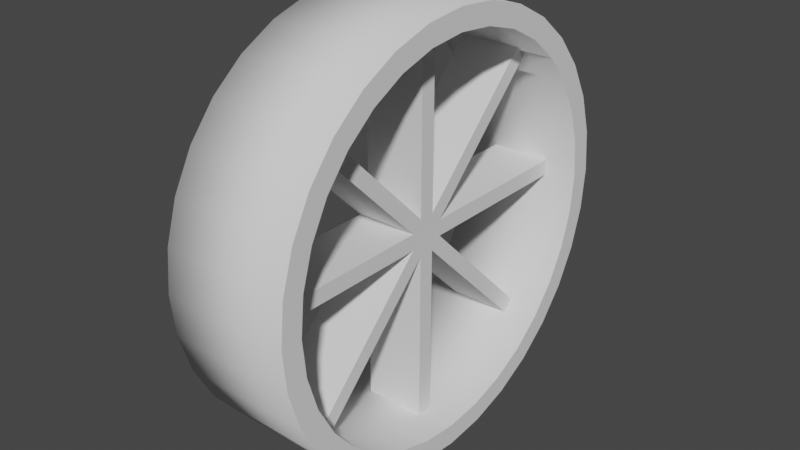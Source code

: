 # Source: Wheel.blend  (saved by Blender 3.5.10; exported with 4.5.12 LTS)
import bpy
from mathutils import Matrix  # noqa: F401  (used for matrix-valued properties, if any)

bpy.ops.wm.read_factory_settings(use_empty=True)
scene = bpy.context.scene
scene.name = 'Scene'

# ---- collections
col_collection = bpy.data.collections.new('Collection'); scene.collection.children.link(col_collection)

# ---- world
world_world = bpy.data.worlds.new('World'); scene.world = world_world
world_world.use_nodes = True; world_world.node_tree.nodes.clear()
_N = world_world.node_tree.nodes; _L = world_world.node_tree.links
n0 = _N.new('ShaderNodeOutputWorld'); n0.name = 'World Output'; n0.location = (300, 300)
n1 = _N.new('ShaderNodeBackground'); n1.name = 'Background'; n1.location = (10, 300)
n1.inputs[0].default_value = (0.05088, 0.05088, 0.05088, 1.0)
_L.new(n1.outputs[0], n0.inputs[0])
n0.is_active_output = True
world_world.color = (0.05088, 0.05088, 0.05088)
world_world.use_sun_shadow = False
world_world.sun_shadow_jitter_overblur = 0.0

# ---- meshes
me_cylinder = bpy.data.meshes.new('Cylinder')
me_cylinder.from_pydata([(-0.3, 1.0, -5.96e-08), (0.3, 1.0, 5.96e-08), (-0.3, 0.9808, -0.1951), (0.3, 0.9808, -0.1951), (-0.3, 0.9239, -0.3827), (0.3, 0.9239, -0.3827), (-0.3, 0.8315, -0.5556), (0.3, 0.8315, -0.5556), (-0.3, 0.7071, -0.7071), (0.3, 0.7071, -0.7071), (-0.3, 0.5556, -0.8315), (0.3, 0.5556, -0.8315), (-0.3, 0.3827, -0.9239), (0.3, 0.3827, -0.9239), (-0.3, 0.1951, -0.9808), (0.3, 0.1951, -0.9808), (-0.3, 0.0, -1.0), (0.3, 0.0, -1.0), (-0.3, -0.1951, -0.9808), (0.3, -0.1951, -0.9808), (-0.3, -0.3827, -0.9239), (0.3, -0.3827, -0.9239), (-0.3, -0.5556, -0.8315), (0.3, -0.5556, -0.8315), (-0.3, -0.7071, -0.7071), (0.3, -0.7071, -0.7071), (-0.3, -0.8315, -0.5556), (0.3, -0.8315, -0.5556), (-0.3, -0.9239, -0.3827), (0.3, -0.9239, -0.3827), (-0.3, -0.9808, -0.1951), (0.3, -0.9808, -0.1951), (-0.3, -1.0, -5.96e-08), (0.3, -1.0, 5.96e-08), (-0.3, -0.9808, 0.1951), (0.3, -0.9808, 0.1951), (-0.3, -0.9239, 0.3827), (0.3, -0.9239, 0.3827), (-0.3, -0.8315, 0.5556), (0.3, -0.8315, 0.5556), (-0.3, -0.7071, 0.7071), (0.3, -0.7071, 0.7071), (-0.3, -0.5556, 0.8315), (0.3, -0.5556, 0.8315), (-0.3, -0.3827, 0.9239), (0.3, -0.3827, 0.9239), (-0.3, -0.1951, 0.9808), (0.3, -0.1951, 0.9808), (-0.3, 0.0, 1.0), (0.3, 0.0, 1.0), (-0.3, 0.1951, 0.9808), (0.3, 0.1951, 0.9808), (-0.3, 0.3827, 0.9239), (0.3, 0.3827, 0.9239), (-0.3, 0.5556, 0.8315), (0.3, 0.5556, 0.8315), (-0.3, 0.7071, 0.7071), (0.3, 0.7071, 0.7071), (-0.3, 0.8315, 0.5556), (0.3, 0.8315, 0.5556), (-0.3, 0.9239, 0.3827), (0.3, 0.9239, 0.3827), (-0.3, 0.9808, 0.1951), (0.3, 0.9808, 0.1951), (-0.3, 0.9, -5.215e-08), (0.3, 0.9, 5.513e-08), (-0.3, 0.8827, -0.1756), (0.3, 0.8827, -0.1756), (-0.3, 0.8315, -0.3444), (0.3, 0.8315, -0.3444), (-0.3, 0.7483, -0.5), (0.3, 0.7483, -0.5), (-0.3, 0.6364, -0.6364), (0.3, 0.6364, -0.6364), (-0.3, 0.5, -0.7483), (0.3, 0.5, -0.7483), (-0.3, 0.3444, -0.8315), (0.3, 0.3444, -0.8315), (-0.3, 0.1756, -0.8827), (0.3, 0.1756, -0.8827), (-0.3, 1.863e-10, -0.9), (0.3, 1.863e-10, -0.9), (-0.3, -0.1756, -0.8827), (0.3, -0.1756, -0.8827), (-0.3, -0.3444, -0.8315), (0.3, -0.3444, -0.8315), (-0.3, -0.5, -0.7483), (0.3, -0.5, -0.7483), (-0.3, -0.6364, -0.6364), (0.3, -0.6364, -0.6364), (-0.3, -0.7483, -0.5), (0.3, -0.7483, -0.5), (-0.3, -0.8315, -0.3444), (0.3, -0.8315, -0.3444), (-0.3, -0.8827, -0.1756), (0.3, -0.8827, -0.1756), (-0.3, -0.9, -5.215e-08), (0.3, -0.9, 5.513e-08), (-0.3, -0.8827, 0.1756), (0.3, -0.8827, 0.1756), (-0.3, -0.8315, 0.3444), (0.3, -0.8315, 0.3444), (-0.3, -0.7483, 0.5), (0.3, -0.7483, 0.5), (-0.3, -0.6364, 0.6364), (0.3, -0.6364, 0.6364), (-0.3, -0.5, 0.7483), (0.3, -0.5, 0.7483), (-0.3, -0.3444, 0.8315), (0.3, -0.3444, 0.8315), (-0.3, -0.1756, 0.8827), (0.3, -0.1756, 0.8827), (-0.3, 1.863e-10, 0.9), (0.3, 1.863e-10, 0.9), (-0.3, 0.1756, 0.8827), (0.3, 0.1756, 0.8827), (-0.3, 0.3444, 0.8315), (0.3, 0.3444, 0.8315), (-0.3, 0.5, 0.7483), (0.3, 0.5, 0.7483), (-0.3, 0.6364, 0.6364), (0.3, 0.6364, 0.6364), (-0.3, 0.7483, 0.5), (0.3, 0.7483, 0.5), (-0.3, 0.8315, 0.3444), (0.3, 0.8315, 0.3444), (-0.3, 0.8827, 0.1756), (0.3, 0.8827, 0.1756), (0.1437, -0.08791, -0.03791), (0.1437, -0.03791, -0.08791), (-0.1437, -0.03791, -0.08791), (-0.1437, -0.03791, 0.08791), (0.1437, -0.03791, 0.08791), (0.1437, 0.03791, -0.08791), (0.1437, 0.08791, -0.03791), (-0.1437, 0.03791, 0.08791), (-0.1437, 0.08791, -0.03791), (-0.1437, -0.08791, -0.03791), (-0.1437, 0.08791, 0.03791), (0.1437, -0.08791, 0.03791), (0.1437, 0.03791, 0.08791), (0.1437, 0.08791, 0.03791), (-0.1437, -0.08791, 0.03791), (-0.1437, 0.03791, -0.08791), (0.1437, -0.639, 0.689), (-0.1437, -0.639, 0.689), (0.1437, -0.689, 0.639), (-0.1437, -0.689, 0.639), (0.1437, 0.689, 0.639), (-0.1437, 0.689, 0.639), (0.1437, 0.639, 0.689), (-0.1437, 0.639, 0.689), (0.1437, -0.639, -0.689), (0.1437, -0.689, -0.639), (-0.1437, -0.639, -0.689), (-0.1437, -0.689, -0.639), (0.1437, 0.689, -0.639), (0.1437, 0.639, -0.689), (-0.1437, 0.689, -0.639), (-0.1437, 0.639, -0.689), (0.1437, -0.03791, 0.9379), (-0.1437, -0.03791, 0.9379), (-0.1437, 0.03791, 0.9379), (0.1437, 0.03791, 0.9379), (-0.1437, -0.9379, 0.03791), (-0.1437, -0.9379, -0.03791), (0.1437, -0.9379, 0.03791), (0.1437, -0.9379, -0.03791), (-0.1437, -0.03791, -0.9379), (0.1437, -0.03791, -0.9379), (0.1437, 0.03791, -0.9379), (-0.1437, 0.03791, -0.9379), (0.1437, 0.9379, 0.03791), (-0.1437, 0.9379, 0.03791), (-0.1437, 0.9379, -0.03791), (0.1437, 0.9379, -0.03791)], [], [(0, 1, 3, 2), (2, 3, 5, 4), (4, 5, 7, 6), (6, 7, 9, 8), (8, 9, 11, 10), (10, 11, 13, 12), (12, 13, 15, 14), (14, 15, 17, 16), (16, 17, 19, 18), (18, 19, 21, 20), (20, 21, 23, 22), (22, 23, 25, 24), (24, 25, 27, 26), (26, 27, 29, 28), (28, 29, 31, 30), (30, 31, 33, 32), (32, 33, 35, 34), (34, 35, 37, 36), (36, 37, 39, 38), (38, 39, 41, 40), (40, 41, 43, 42), (42, 43, 45, 44), (44, 45, 47, 46), (46, 47, 49, 48), (48, 49, 51, 50), (50, 51, 53, 52), (52, 53, 55, 54), (54, 55, 57, 56), (45, 43, 107, 109), (58, 59, 61, 60), (60, 62, 126, 124), (60, 61, 63, 62), (62, 63, 1, 0), (56, 57, 59, 58), (8, 10, 74, 72), (63, 61, 125, 127), (26, 28, 92, 90), (11, 9, 73, 75), (44, 46, 110, 108), (29, 27, 91, 93), (62, 0, 64, 126), (47, 45, 109, 111), (10, 12, 76, 74), (1, 63, 127, 65), (28, 30, 94, 92), (13, 11, 75, 77), (46, 48, 112, 110), (31, 29, 93, 95), (49, 47, 111, 113), (12, 14, 78, 76), (30, 32, 96, 94), (15, 13, 77, 79), (48, 50, 114, 112), (33, 31, 95, 97), (51, 49, 113, 115), (14, 16, 80, 78), (32, 34, 98, 96), (17, 15, 79, 81), (50, 52, 116, 114), (35, 33, 97, 99), (53, 51, 115, 117), (16, 18, 82, 80), (34, 36, 100, 98), (19, 17, 81, 83), (0, 2, 66, 64), (52, 54, 118, 116), (37, 35, 99, 101), (3, 1, 65, 67), (55, 53, 117, 119), (18, 20, 84, 82), (36, 38, 102, 100), (21, 19, 83, 85), (54, 56, 120, 118), (39, 37, 101, 103), (2, 4, 68, 66), (57, 55, 119, 121), (20, 22, 86, 84), (5, 3, 67, 69), (38, 40, 104, 102), (23, 21, 85, 87), (56, 58, 122, 120), (41, 39, 103, 105), (4, 6, 70, 68), (59, 57, 121, 123), (22, 24, 88, 86), (7, 5, 69, 71), (40, 42, 106, 104), (25, 23, 87, 89), (58, 60, 124, 122), (43, 41, 105, 107), (6, 8, 72, 70), (61, 59, 123, 125), (24, 26, 90, 88), (9, 7, 71, 73), (42, 44, 108, 106), (27, 25, 89, 91), (116, 118, 119, 117), (118, 120, 121, 119), (122, 123, 121, 120), (122, 124, 125, 123), (124, 126, 127, 125), (126, 64, 65, 127), (64, 66, 67, 65), (66, 68, 69, 67), (68, 70, 71, 69), (70, 72, 73, 71), (72, 74, 75, 73), (74, 76, 77, 75), (76, 78, 79, 77), (78, 80, 81, 79), (80, 82, 83, 81), (82, 84, 85, 83), (84, 86, 87, 85), (86, 88, 89, 87), (88, 90, 91, 89), (90, 92, 93, 91), (92, 94, 95, 93), (94, 96, 97, 95), (96, 98, 99, 97), (98, 100, 101, 99), (100, 102, 103, 101), (102, 104, 105, 103), (104, 106, 107, 105), (106, 108, 109, 107), (108, 110, 111, 109), (110, 112, 113, 111), (112, 114, 115, 113), (114, 116, 117, 115), (133, 129, 169, 170), (139, 142, 164, 166), (130, 137, 142, 131, 135, 138, 136, 143), (136, 138, 173, 174), (135, 131, 161, 162), (133, 134, 141, 140, 132, 139, 128, 129), (129, 128, 153, 152), (140, 141, 148, 150), (134, 133, 157, 156), (131, 142, 147, 145), (144, 146, 147, 145), (132, 131, 145, 144), (142, 139, 146, 147), (139, 132, 144, 146), (151, 149, 148, 150), (135, 140, 150, 151), (141, 138, 149, 148), (138, 135, 151, 149), (154, 155, 153, 152), (130, 129, 152, 154), (137, 130, 154, 155), (128, 137, 155, 153), (157, 156, 158, 159), (133, 143, 159, 157), (136, 134, 156, 158), (143, 136, 158, 159), (163, 160, 161, 162), (132, 140, 163, 160), (140, 135, 162, 163), (131, 132, 160, 161), (167, 165, 164, 166), (142, 137, 165, 164), (128, 139, 166, 167), (137, 128, 167, 165), (171, 168, 169, 170), (143, 133, 170, 171), (129, 130, 168, 169), (130, 143, 171, 168), (174, 175, 172, 173), (141, 134, 175, 172), (134, 136, 174, 175), (138, 141, 172, 173)])
me_cylinder.polygons.foreach_set('use_smooth', [1, 1, 1, 1, 1, 1, 1, 1, 1, 1, 1, 1, 1, 1, 1, 1, 1, 1, 1, 1, 1, 1, 1, 1, 1, 1, 1, 1, 0, 1, 0, 1, 1, 1, 0, 0, 0, 0, 0, 0, 0, 0, 0, 0, 0, 0, 0, 0, 0, 0, 0, 0, 0, 0, 0, 0, 0, 0, 0, 0, 0, 0, 0, 0, 0, 0, 0, 0, 0, 0, 0, 0, 0, 0, 0, 0, 0, 0, 0, 0, 0, 0, 0, 0, 0, 0, 0, 0, 0, 0, 0, 0, 0, 0, 0, 0, 1, 1, 1, 1, 1, 1, 1, 1, 1, 1, 1, 1, 1, 1, 1, 1, 1, 1, 1, 1, 1, 1, 1, 1, 1, 1, 1, 1, 1, 1, 1, 1, 0, 0, 0, 0, 0, 0, 0, 0, 0, 0, 0, 0, 0, 0, 0, 0, 0, 0, 0, 0, 0, 0, 0, 0, 0, 0, 0, 0, 0, 0, 0, 0, 0, 0, 0, 0, 0, 0, 0, 0, 0, 0])
_uv = me_cylinder.uv_layers.new(name='UVMap')
_uv.uv.foreach_set('vector', [1.0, 0.5, 1.0, 1.0, 0.9688, 1.0, 0.9688, 0.5, 0.9688, 0.5, 0.9688, 1.0, 0.9375, 1.0, 0.9375, 0.5, 0.9375, 0.5, 0.9375, 1.0, 0.9062, 1.0, 0.9062, 0.5, 0.9062, 0.5, 0.9062, 1.0, 0.875, 1.0, 0.875, 0.5, 0.875, 0.5, 0.875, 1.0, 0.8438, 1.0, 0.8438, 0.5, 0.8438, 0.5, 0.8438, 1.0, 0.8125, 1.0, 0.8125, 0.5, 0.8125, 0.5, 0.8125, 1.0, 0.7812, 1.0, 0.7812, 0.5, 0.7812, 0.5, 0.7812, 1.0, 0.75, 1.0, 0.75, 0.5, 0.75, 0.5, 0.75, 1.0, 0.7188, 1.0, 0.7188, 0.5, 0.7188, 0.5, 0.7188, 1.0, 0.6875, 1.0, 0.6875, 0.5, 0.6875, 0.5, 0.6875, 1.0, 0.6562, 1.0, 0.6562, 0.5, 0.6562, 0.5, 0.6562, 1.0, 0.625, 1.0, 0.625, 0.5, 0.625, 0.5, 0.625, 1.0, 0.5938, 1.0, 0.5938, 0.5, 0.5938, 0.5, 0.5938, 1.0, 0.5625, 1.0, 0.5625, 0.5, 0.5625, 0.5, 0.5625, 1.0, 0.5312, 1.0, 0.5312, 0.5, 0.5312, 0.5, 0.5312, 1.0, 0.5, 1.0, 0.5, 0.5, 0.5, 0.5, 0.5, 1.0, 0.4688, 1.0, 0.4688, 0.5, 0.4688, 0.5, 0.4688, 1.0, 0.4375, 1.0, 0.4375, 0.5, 0.4375, 0.5, 0.4375, 1.0, 0.4062, 1.0, 0.4062, 0.5, 0.4062, 0.5, 0.4062, 1.0, 0.375, 1.0, 0.375, 0.5, 0.375, 0.5, 0.375, 1.0, 0.3438, 1.0, 0.3438, 0.5, 0.3438, 0.5, 0.3438, 1.0, 0.3125, 1.0, 0.3125, 0.5, 0.3125, 0.5, 0.3125, 1.0, 0.2812, 1.0, 0.2812, 0.5, 0.2812, 0.5, 0.2812, 1.0, 0.25, 1.0, 0.25, 0.5, 0.25, 0.5, 0.25, 1.0, 0.2188, 1.0, 0.2188, 0.5, 0.2188, 0.5, 0.2188, 1.0, 0.1875, 1.0, 0.1875, 0.5, 0.1875, 0.5, 0.1875, 1.0, 0.1562, 1.0, 0.1562, 0.5, 0.1562, 0.5, 0.1562, 1.0, 0.125, 1.0, 0.125, 0.5, 0.3125, 1.0, 0.3438, 1.0, 0.3438, 1.0, 0.3125, 1.0, 0.09375, 0.5, 0.09375, 1.0, 0.0625, 1.0, 0.0625, 0.5, 0.0625, 0.5, 0.03125, 0.5, 0.03125, 0.5, 0.0625, 0.5, 0.0625, 0.5, 0.0625, 1.0, 0.03125, 1.0, 0.03125, 0.5, 0.03125, 0.5, 0.03125, 1.0, 0.0, 1.0, 0.0, 0.5, 0.125, 0.5, 0.125, 1.0, 0.09375, 1.0, 0.09375, 0.5, 0.875, 0.5, 0.8438, 0.5, 0.8438, 0.5, 0.875, 0.5, 0.03125, 1.0, 0.0625, 1.0, 0.0625, 1.0, 0.03125, 1.0, 0.5938, 0.5, 0.5625, 0.5, 0.5625, 0.5, 0.5938, 0.5, 0.8438, 1.0, 0.875, 1.0, 0.875, 1.0, 0.8438, 1.0, 0.3125, 0.5, 0.2812, 0.5, 0.2812, 0.5, 0.3125, 0.5, 0.5625, 1.0, 0.5938, 1.0, 0.5938, 1.0, 0.5625, 1.0, 0.03125, 0.5, 0.0, 0.5, 0.0, 0.5, 0.03125, 0.5, 0.2812, 1.0, 0.3125, 1.0, 0.3125, 1.0, 0.2812, 1.0, 0.8438, 0.5, 0.8125, 0.5, 0.8125, 0.5, 0.8438, 0.5, 0.0, 1.0, 0.03125, 1.0, 0.03125, 1.0, 0.0, 1.0, 0.5625, 0.5, 0.5312, 0.5, 0.5312, 0.5, 0.5625, 0.5, 0.8125, 1.0, 0.8438, 1.0, 0.8438, 1.0, 0.8125, 1.0, 0.2812, 0.5, 0.25, 0.5, 0.25, 0.5, 0.2812, 0.5, 0.5312, 1.0, 0.5625, 1.0, 0.5625, 1.0, 0.5312, 1.0, 0.25, 1.0, 0.2812, 1.0, 0.2812, 1.0, 0.25, 1.0, 0.8125, 0.5, 0.7812, 0.5, 0.7812, 0.5, 0.8125, 0.5, 0.5312, 0.5, 0.5, 0.5, 0.5, 0.5, 0.5312, 0.5, 0.7812, 1.0, 0.8125, 1.0, 0.8125, 1.0, 0.7812, 1.0, 0.25, 0.5, 0.2188, 0.5, 0.2188, 0.5, 0.25, 0.5, 0.5, 1.0, 0.5312, 1.0, 0.5312, 1.0, 0.5, 1.0, 0.2188, 1.0, 0.25, 1.0, 0.25, 1.0, 0.2188, 1.0, 0.7812, 0.5, 0.75, 0.5, 0.75, 0.5, 0.7812, 0.5, 0.5, 0.5, 0.4688, 0.5, 0.4688, 0.5, 0.5, 0.5, 0.75, 1.0, 0.7812, 1.0, 0.7812, 1.0, 0.75, 1.0, 0.2188, 0.5, 0.1875, 0.5, 0.1875, 0.5, 0.2188, 0.5, 0.4688, 1.0, 0.5, 1.0, 0.5, 1.0, 0.4688, 1.0, 0.1875, 1.0, 0.2188, 1.0, 0.2188, 1.0, 0.1875, 1.0, 0.75, 0.5, 0.7188, 0.5, 0.7188, 0.5, 0.75, 0.5, 0.4688, 0.5, 0.4375, 0.5, 0.4375, 0.5, 0.4688, 0.5, 0.7188, 1.0, 0.75, 1.0, 0.75, 1.0, 0.7188, 1.0, 1.0, 0.5, 0.9688, 0.5, 0.9688, 0.5, 1.0, 0.5, 0.1875, 0.5, 0.1562, 0.5, 0.1562, 0.5, 0.1875, 0.5, 0.4375, 1.0, 0.4688, 1.0, 0.4688, 1.0, 0.4375, 1.0, 0.9688, 1.0, 1.0, 1.0, 1.0, 1.0, 0.9688, 1.0, 0.1562, 1.0, 0.1875, 1.0, 0.1875, 1.0, 0.1562, 1.0, 0.7188, 0.5, 0.6875, 0.5, 0.6875, 0.5, 0.7188, 0.5, 0.4375, 0.5, 0.4062, 0.5, 0.4062, 0.5, 0.4375, 0.5, 0.6875, 1.0, 0.7188, 1.0, 0.7188, 1.0, 0.6875, 1.0, 0.1562, 0.5, 0.125, 0.5, 0.125, 0.5, 0.1562, 0.5, 0.4062, 1.0, 0.4375, 1.0, 0.4375, 1.0, 0.4062, 1.0, 0.9688, 0.5, 0.9375, 0.5, 0.9375, 0.5, 0.9688, 0.5, 0.125, 1.0, 0.1562, 1.0, 0.1562, 1.0, 0.125, 1.0, 0.6875, 0.5, 0.6562, 0.5, 0.6562, 0.5, 0.6875, 0.5, 0.9375, 1.0, 0.9688, 1.0, 0.9688, 1.0, 0.9375, 1.0, 0.4062, 0.5, 0.375, 0.5, 0.375, 0.5, 0.4062, 0.5, 0.6562, 1.0, 0.6875, 1.0, 0.6875, 1.0, 0.6562, 1.0, 0.125, 0.5, 0.09375, 0.5, 0.09375, 0.5, 0.125, 0.5, 0.375, 1.0, 0.4062, 1.0, 0.4062, 1.0, 0.375, 1.0, 0.9375, 0.5, 0.9062, 0.5, 0.9062, 0.5, 0.9375, 0.5, 0.09375, 1.0, 0.125, 1.0, 0.125, 1.0, 0.09375, 1.0, 0.6562, 0.5, 0.625, 0.5, 0.625, 0.5, 0.6562, 0.5, 0.9062, 1.0, 0.9375, 1.0, 0.9375, 1.0, 0.9062, 1.0, 0.375, 0.5, 0.3438, 0.5, 0.3438, 0.5, 0.375, 0.5, 0.625, 1.0, 0.6562, 1.0, 0.6562, 1.0, 0.625, 1.0, 0.09375, 0.5, 0.0625, 0.5, 0.0625, 0.5, 0.09375, 0.5, 0.3438, 1.0, 0.375, 1.0, 0.375, 1.0, 0.3438, 1.0, 0.9062, 0.5, 0.875, 0.5, 0.875, 0.5, 0.9062, 0.5, 0.0625, 1.0, 0.09375, 1.0, 0.09375, 1.0, 0.0625, 1.0, 0.625, 0.5, 0.5938, 0.5, 0.5938, 0.5, 0.625, 0.5, 0.875, 1.0, 0.9062, 1.0, 0.9062, 1.0, 0.875, 1.0, 0.3438, 0.5, 0.3125, 0.5, 0.3125, 0.5, 0.3438, 0.5, 0.5938, 1.0, 0.625, 1.0, 0.625, 1.0, 0.5938, 1.0, 0.1875, 0.5, 0.1562, 0.5, 0.1562, 1.0, 0.1875, 1.0, 0.1562, 0.5, 0.125, 0.5, 0.125, 1.0, 0.1562, 1.0, 0.09375, 0.5, 0.09375, 1.0, 0.125, 1.0, 0.125, 0.5, 0.09375, 0.5, 0.0625, 0.5, 0.0625, 1.0, 0.09375, 1.0, 0.0625, 0.5, 0.03125, 0.5, 0.03125, 1.0, 0.0625, 1.0, 0.03125, 0.5, 0.0, 0.5, 0.0, 1.0, 0.03125, 1.0, 0.0, 0.5, 0.9688, 0.5, 0.9688, 1.0, 0.0, 1.0, 0.9688, 0.5, 0.9375, 0.5, 0.9375, 1.0, 0.9688, 1.0, 0.9375, 0.5, 0.9062, 0.5, 0.9062, 1.0, 0.9375, 1.0, 0.9062, 0.5, 0.875, 0.5, 0.875, 1.0, 0.9062, 1.0, 0.875, 0.5, 0.8438, 0.5, 0.8438, 1.0, 0.875, 1.0, 0.8438, 0.5, 0.8125, 0.5, 0.8125, 1.0, 0.8438, 1.0, 0.8125, 0.5, 0.7812, 0.5, 0.7812, 1.0, 0.8125, 1.0, 0.7812, 0.5, 0.75, 0.5, 0.75, 1.0, 0.7812, 1.0, 0.75, 0.5, 0.7188, 0.5, 0.7188, 1.0, 0.75, 1.0, 0.7188, 0.5, 0.6875, 0.5, 0.6875, 1.0, 0.7188, 1.0, 0.6875, 0.5, 0.6562, 0.5, 0.6562, 1.0, 0.6875, 1.0, 0.6562, 0.5, 0.625, 0.5, 0.625, 1.0, 0.6562, 1.0, 0.625, 0.5, 0.5938, 0.5, 0.5938, 1.0, 0.625, 1.0, 0.5938, 0.5, 0.5625, 0.5, 0.5625, 1.0, 0.5938, 1.0, 0.5625, 0.5, 0.5312, 0.5, 0.5312, 1.0, 0.5625, 1.0, 0.5312, 0.5, 0.5, 0.5, 0.5, 1.0, 0.5312, 1.0, 0.5, 0.5, 0.4688, 0.5, 0.4688, 1.0, 0.5, 1.0, 0.4688, 0.5, 0.4375, 0.5, 0.4375, 1.0, 0.4688, 1.0, 0.4375, 0.5, 0.4062, 0.5, 0.4062, 1.0, 0.4375, 1.0, 0.4062, 0.5, 0.375, 0.5, 0.375, 1.0, 0.4062, 1.0, 0.375, 0.5, 0.3438, 0.5, 0.3438, 1.0, 0.375, 1.0, 0.3438, 0.5, 0.3125, 0.5, 0.3125, 1.0, 0.3438, 1.0, 0.3125, 0.5, 0.2812, 0.5, 0.2812, 1.0, 0.3125, 1.0, 0.2812, 0.5, 0.25, 0.5, 0.25, 1.0, 0.2812, 1.0, 0.25, 0.5, 0.2188, 0.5, 0.2188, 1.0, 0.25, 1.0, 0.2188, 0.5, 0.1875, 0.5, 0.1875, 1.0, 0.2188, 1.0, 0.375, 0.8211, 0.375, 0.9289, 0.375, 0.9289, 0.375, 0.8211, 0.5539, 0.5, 0.5539, 0.75, 0.5539, 0.75, 0.5539, 0.5, 0.625, 0.5711, 0.6961, 0.5, 0.8039, 0.5, 0.875, 0.5711, 0.875, 0.6789, 0.8039, 0.75, 0.6961, 0.75, 0.625, 0.6789, 0.6961, 0.75, 0.8039, 0.75, 0.8039, 0.75, 0.6961, 0.75, 0.875, 0.6789, 0.875, 0.5711, 0.875, 0.5711, 0.875, 0.6789, 0.375, 0.8211, 0.4461, 0.75, 0.5539, 0.75, 0.625, 0.8211, 0.625, 0.9289, 0.5539, 1.0, 0.4461, 1.0, 0.375, 0.9289, 0.375, 0.9289, 0.4461, 1.0, 0.4461, 1.0, 0.375, 0.9289, 0.625, 0.8211, 0.5539, 0.75, 0.5539, 0.75, 0.625, 0.8211, 0.4461, 0.75, 0.375, 0.8211, 0.375, 0.8211, 0.4461, 0.75, 0.875, 0.5711, 0.8039, 0.5, 0.8039, 0.5, 0.875, 0.5711, 0.375, 0.1789, 0.375, 0.25, 0.625, 0.25, 0.625, 0.1789, 0.375, 0.1789, 0.625, 0.1789, 0.625, 0.1789, 0.375, 0.1789, 0.5539, 0.75, 0.5539, 0.5, 0.5539, 0.5, 0.5539, 0.75, 0.5539, 1.0, 0.625, 0.9289, 0.625, 0.9289, 0.5539, 1.0, 0.625, 0.07109, 0.625, 0.0, 0.375, 0.0, 0.375, 0.07109, 0.625, 0.07109, 0.375, 0.07109, 0.375, 0.07109, 0.625, 0.07109, 0.3039, 0.75, 0.3039, 0.5, 0.3039, 0.5, 0.3039, 0.75, 0.8039, 0.75, 0.875, 0.6789, 0.875, 0.6789, 0.8039, 0.75, 0.375, 0.4289, 0.375, 0.5, 0.625, 0.5, 0.625, 0.4289, 0.375, 0.4289, 0.625, 0.4289, 0.625, 0.4289, 0.375, 0.4289, 0.6961, 0.5, 0.625, 0.5711, 0.625, 0.5711, 0.6961, 0.5, 0.4461, 0.5, 0.4461, 0.75, 0.4461, 0.75, 0.4461, 0.5, 0.625, 0.3211, 0.625, 0.25, 0.375, 0.25, 0.375, 0.3211, 0.625, 0.3211, 0.375, 0.3211, 0.375, 0.3211, 0.625, 0.3211, 0.1961, 0.5, 0.1961, 0.75, 0.1961, 0.75, 0.1961, 0.5, 0.625, 0.6789, 0.6961, 0.75, 0.6961, 0.75, 0.625, 0.6789, 0.375, 0.07109, 0.375, 0.1789, 0.625, 0.1789, 0.625, 0.07109, 0.625, 0.9289, 0.625, 0.8211, 0.625, 0.8211, 0.625, 0.9289, 0.375, 0.07109, 0.625, 0.07109, 0.625, 0.07109, 0.375, 0.07109, 0.625, 0.1789, 0.375, 0.1789, 0.375, 0.1789, 0.625, 0.1789, 0.4461, 0.5, 0.4461, 0.75, 0.5539, 0.75, 0.5539, 0.5, 0.8039, 0.5, 0.6961, 0.5, 0.6961, 0.5, 0.8039, 0.5, 0.4461, 1.0, 0.5539, 1.0, 0.5539, 1.0, 0.4461, 1.0, 0.4461, 0.75, 0.4461, 0.5, 0.4461, 0.5, 0.4461, 0.75, 0.375, 0.3211, 0.375, 0.4289, 0.625, 0.4289, 0.625, 0.3211, 0.375, 0.3211, 0.625, 0.3211, 0.625, 0.3211, 0.375, 0.3211, 0.625, 0.4289, 0.375, 0.4289, 0.375, 0.4289, 0.625, 0.4289, 0.625, 0.5711, 0.625, 0.6789, 0.625, 0.6789, 0.625, 0.5711, 0.1961, 0.5, 0.1961, 0.75, 0.3039, 0.75, 0.3039, 0.5, 0.5539, 0.75, 0.4461, 0.75, 0.4461, 0.75, 0.5539, 0.75, 0.1961, 0.75, 0.1961, 0.5, 0.1961, 0.5, 0.1961, 0.75, 0.3039, 0.5, 0.3039, 0.75, 0.3039, 0.75, 0.3039, 0.5])
me_cylinder.update()

# ---- objects
ob_cylinder = bpy.data.objects.new('Cylinder', me_cylinder)

# ---- transforms, parenting, visibility, modifiers, constraints
ob_cylinder.location = (0.0, 0.0, 0.0)

# ---- collection membership
col_collection.objects.link(ob_cylinder)

# ---- scene / render settings (as saved in the file)
scene.frame_start = 1; scene.frame_end = 250; scene.frame_set(1)
scene.render.engine = 'BLENDER_EEVEE_NEXT'
scene.cycles.sampling_pattern = 'TABULATED_SOBOL'
scene.cycles.use_light_tree = False
scene.view_settings.view_transform = 'Filmic'
bpy.context.view_layer.update()

# ---- added for rendering (the .blend has no active camera and no usable light): camera, sun
cam_auto = bpy.data.cameras.new('AutoCamera')
cam_auto.lens = 50.0
cam_auto.sensor_width = 36.0
cam_auto.clip_end = 1000.0
ob_auto_camera = bpy.data.objects.new('AutoCamera', cam_auto)
scene.collection.objects.link(ob_auto_camera)
ob_auto_camera.location = (2.67516, -3.2102, 2.14013)
ob_auto_camera.rotation_euler = (1.09748, -7.21219e-08, 0.694738)
scene.camera = ob_auto_camera
light_auto_sun = bpy.data.lights.new('AutoSun', 'SUN')
light_auto_sun.energy = 3.0
light_auto_sun.angle = 0.0523599
ob_auto_sun = bpy.data.objects.new('AutoSun', light_auto_sun)
scene.collection.objects.link(ob_auto_sun)
ob_auto_sun.rotation_euler = (0.872665, 0.174533, 0.523599)
bpy.context.view_layer.update()
